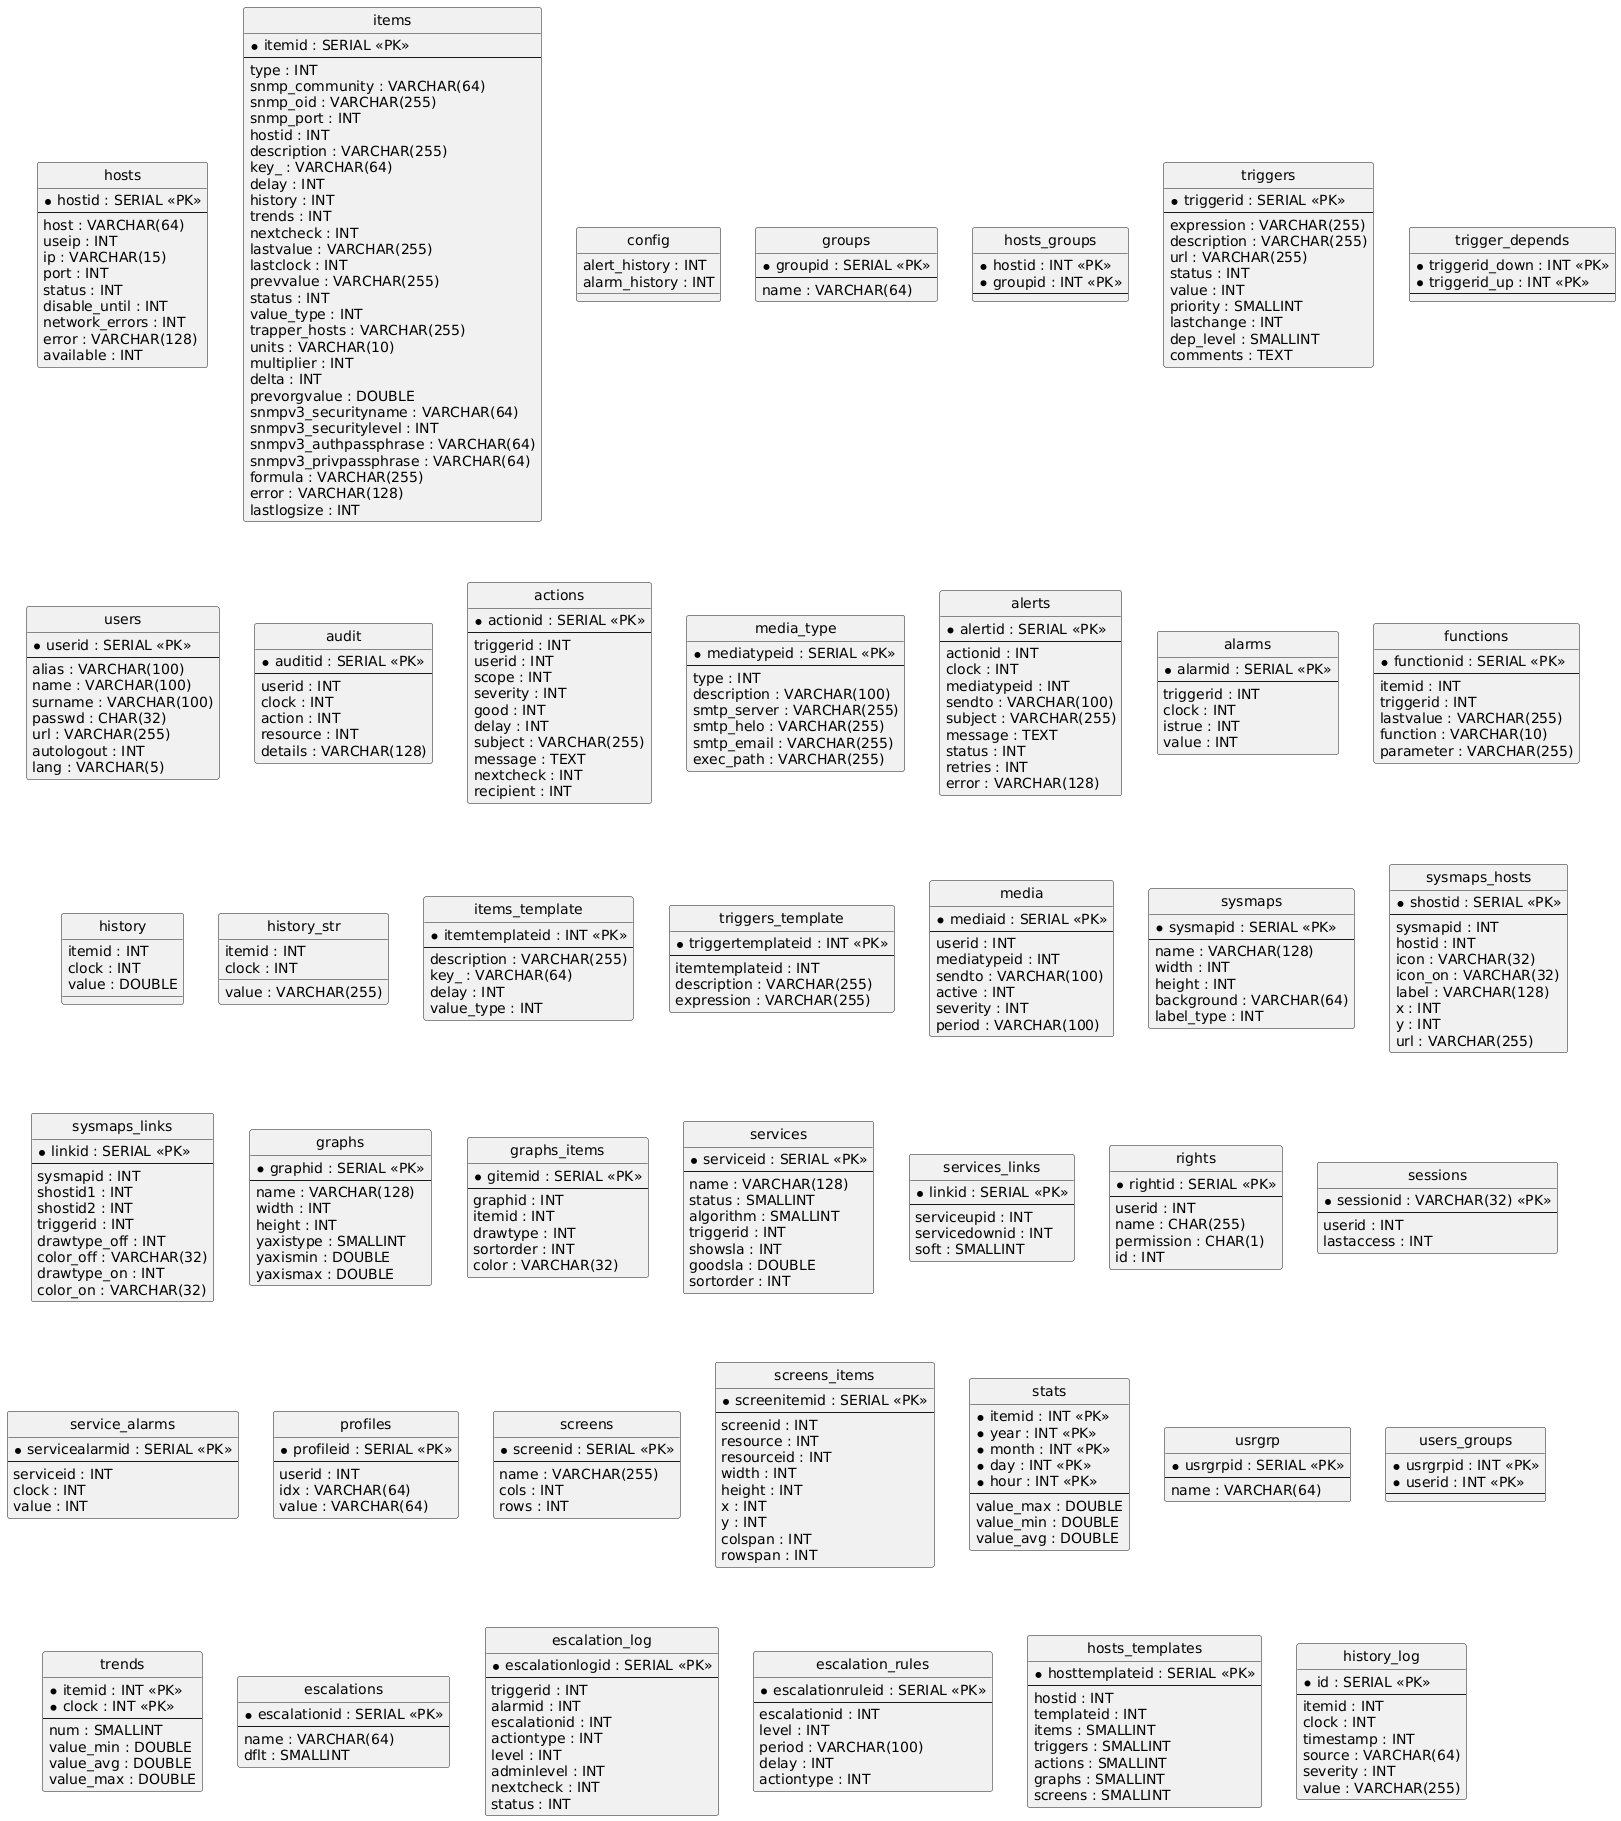

The diagram above was rendered by PlantUML. Its source (embedded in the PNG):
@startuml
hide circle
skinparam linetype ortho

entity "hosts" as hosts {
  * hostid : SERIAL <<PK>>
  --
  host : VARCHAR(64)
  useip : INT
  ip : VARCHAR(15)
  port : INT
  status : INT
  disable_until : INT
  network_errors : INT
  error : VARCHAR(128)
  available : INT
}

entity "items" as items {
  * itemid : SERIAL <<PK>>
  --
  type : INT
  snmp_community : VARCHAR(64)
  snmp_oid : VARCHAR(255)
  snmp_port : INT
  hostid : INT
  description : VARCHAR(255)
  key_ : VARCHAR(64)
  delay : INT
  history : INT
  trends : INT
  nextcheck : INT
  lastvalue : VARCHAR(255)
  lastclock : INT
  prevvalue : VARCHAR(255)
  status : INT
  value_type : INT
  trapper_hosts : VARCHAR(255)
  units : VARCHAR(10)
  multiplier : INT
  delta : INT
  prevorgvalue : DOUBLE
  snmpv3_securityname : VARCHAR(64)
  snmpv3_securitylevel : INT
  snmpv3_authpassphrase : VARCHAR(64)
  snmpv3_privpassphrase : VARCHAR(64)
  formula : VARCHAR(255)
  error : VARCHAR(128)
  lastlogsize : INT
}

entity "config" as config {
  alert_history : INT
  alarm_history : INT
}

entity "groups" as groups {
  * groupid : SERIAL <<PK>>
  --
  name : VARCHAR(64)
}

entity "hosts_groups" as hosts_groups {
  * hostid : INT <<PK>>
  * groupid : INT <<PK>>
  --
}

entity "triggers" as triggers {
  * triggerid : SERIAL <<PK>>
  --
  expression : VARCHAR(255)
  description : VARCHAR(255)
  url : VARCHAR(255)
  status : INT
  value : INT
  priority : SMALLINT
  lastchange : INT
  dep_level : SMALLINT
  comments : TEXT
}

entity "trigger_depends" as trigger_depends {
  * triggerid_down : INT <<PK>>
  * triggerid_up : INT <<PK>>
  --
}

entity "users" as users {
  * userid : SERIAL <<PK>>
  --
  alias : VARCHAR(100)
  name : VARCHAR(100)
  surname : VARCHAR(100)
  passwd : CHAR(32)
  url : VARCHAR(255)
  autologout : INT
  lang : VARCHAR(5)
}

entity "audit" as audit {
  * auditid : SERIAL <<PK>>
  --
  userid : INT
  clock : INT
  action : INT
  resource : INT
  details : VARCHAR(128)
}

entity "actions" as actions {
  * actionid : SERIAL <<PK>>
  --
  triggerid : INT
  userid : INT
  scope : INT
  severity : INT
  good : INT
  delay : INT
  subject : VARCHAR(255)
  message : TEXT
  nextcheck : INT
  recipient : INT
}

entity "media_type" as media_type {
  * mediatypeid : SERIAL <<PK>>
  --
  type : INT
  description : VARCHAR(100)
  smtp_server : VARCHAR(255)
  smtp_helo : VARCHAR(255)
  smtp_email : VARCHAR(255)
  exec_path : VARCHAR(255)
}

entity "alerts" as alerts {
  * alertid : SERIAL <<PK>>
  --
  actionid : INT
  clock : INT
  mediatypeid : INT
  sendto : VARCHAR(100)
  subject : VARCHAR(255)
  message : TEXT
  status : INT
  retries : INT
  error : VARCHAR(128)
}

entity "alarms" as alarms {
  * alarmid : SERIAL <<PK>>
  --
  triggerid : INT
  clock : INT
  istrue : INT
  value : INT
}

entity "functions" as functions {
  * functionid : SERIAL <<PK>>
  --
  itemid : INT
  triggerid : INT
  lastvalue : VARCHAR(255)
  function : VARCHAR(10)
  parameter : VARCHAR(255)
}

entity "history" as history {
  itemid : INT
  clock : INT
  value : DOUBLE
}

entity "history_str" as history_str {
  itemid : INT
  clock : INT
  value : VARCHAR(255)
}

entity "items_template" as items_template {
  * itemtemplateid : INT <<PK>>
  --
  description : VARCHAR(255)
  key_ : VARCHAR(64)
  delay : INT
  value_type : INT
}

entity "triggers_template" as triggers_template {
  * triggertemplateid : INT <<PK>>
  --
  itemtemplateid : INT
  description : VARCHAR(255)
  expression : VARCHAR(255)
}

entity "media" as media {
  * mediaid : SERIAL <<PK>>
  --
  userid : INT
  mediatypeid : INT
  sendto : VARCHAR(100)
  active : INT
  severity : INT
  period : VARCHAR(100)
}

entity "sysmaps" as sysmaps {
  * sysmapid : SERIAL <<PK>>
  --
  name : VARCHAR(128)
  width : INT
  height : INT
  background : VARCHAR(64)
  label_type : INT
}

entity "sysmaps_hosts" as sysmaps_hosts {
  * shostid : SERIAL <<PK>>
  --
  sysmapid : INT
  hostid : INT
  icon : VARCHAR(32)
  icon_on : VARCHAR(32)
  label : VARCHAR(128)
  x : INT
  y : INT
  url : VARCHAR(255)
}

entity "sysmaps_links" as sysmaps_links {
  * linkid : SERIAL <<PK>>
  --
  sysmapid : INT
  shostid1 : INT
  shostid2 : INT
  triggerid : INT
  drawtype_off : INT
  color_off : VARCHAR(32)
  drawtype_on : INT
  color_on : VARCHAR(32)
}

entity "graphs" as graphs {
  * graphid : SERIAL <<PK>>
  --
  name : VARCHAR(128)
  width : INT
  height : INT
  yaxistype : SMALLINT
  yaxismin : DOUBLE
  yaxismax : DOUBLE
}

entity "graphs_items" as graphs_items {
  * gitemid : SERIAL <<PK>>
  --
  graphid : INT
  itemid : INT
  drawtype : INT
  sortorder : INT
  color : VARCHAR(32)
}

entity "services" as services {
  * serviceid : SERIAL <<PK>>
  --
  name : VARCHAR(128)
  status : SMALLINT
  algorithm : SMALLINT
  triggerid : INT
  showsla : INT
  goodsla : DOUBLE
  sortorder : INT
}

entity "services_links" as services_links {
  * linkid : SERIAL <<PK>>
  --
  serviceupid : INT
  servicedownid : INT
  soft : SMALLINT
}

entity "rights" as rights {
  * rightid : SERIAL <<PK>>
  --
  userid : INT
  name : CHAR(255)
  permission : CHAR(1)
  id : INT
}

entity "sessions" as sessions {
  * sessionid : VARCHAR(32) <<PK>>
  --
  userid : INT
  lastaccess : INT
}

entity "service_alarms" as service_alarms {
  * servicealarmid : SERIAL <<PK>>
  --
  serviceid : INT
  clock : INT
  value : INT
}

entity "profiles" as profiles {
  * profileid : SERIAL <<PK>>
  --
  userid : INT
  idx : VARCHAR(64)
  value : VARCHAR(64)
}

entity "screens" as screens {
  * screenid : SERIAL <<PK>>
  --
  name : VARCHAR(255)
  cols : INT
  rows : INT
}

entity "screens_items" as screens_items {
  * screenitemid : SERIAL <<PK>>
  --
  screenid : INT
  resource : INT
  resourceid : INT
  width : INT
  height : INT
  x : INT
  y : INT
  colspan : INT
  rowspan : INT
}

entity "stats" as stats {
  * itemid : INT <<PK>>
  * year : INT <<PK>>
  * month : INT <<PK>>
  * day : INT <<PK>>
  * hour : INT <<PK>>
  --
  value_max : DOUBLE
  value_min : DOUBLE
  value_avg : DOUBLE
}

entity "usrgrp" as usrgrp {
  * usrgrpid : SERIAL <<PK>>
  --
  name : VARCHAR(64)
}

entity "users_groups" as users_groups {
  * usrgrpid : INT <<PK>>
  * userid : INT <<PK>>
  --
}

entity "trends" as trends {
  * itemid : INT <<PK>>
  * clock : INT <<PK>>
  --
  num : SMALLINT
  value_min : DOUBLE
  value_avg : DOUBLE
  value_max : DOUBLE
}

entity "escalations" as escalations {
  * escalationid : SERIAL <<PK>>
  --
  name : VARCHAR(64)
  dflt : SMALLINT
}

entity "escalation_log" as escalation_log {
  * escalationlogid : SERIAL <<PK>>
  --
  triggerid : INT
  alarmid : INT
  escalationid : INT
  actiontype : INT
  level : INT
  adminlevel : INT
  nextcheck : INT
  status : INT
}

entity "escalation_rules" as escalation_rules {
  * escalationruleid : SERIAL <<PK>>
  --
  escalationid : INT
  level : INT
  period : VARCHAR(100)
  delay : INT
  actiontype : INT
}

entity "hosts_templates" as hosts_templates {
  * hosttemplateid : SERIAL <<PK>>
  --
  hostid : INT
  templateid : INT
  items : SMALLINT
  triggers : SMALLINT
  actions : SMALLINT
  graphs : SMALLINT
  screens : SMALLINT
}

entity "history_log" as history_log {
  * id : SERIAL <<PK>>
  --
  itemid : INT
  clock : INT
  timestamp : INT
  source : VARCHAR(64)
  severity : INT
  value : VARCHAR(255)
}

@enduml